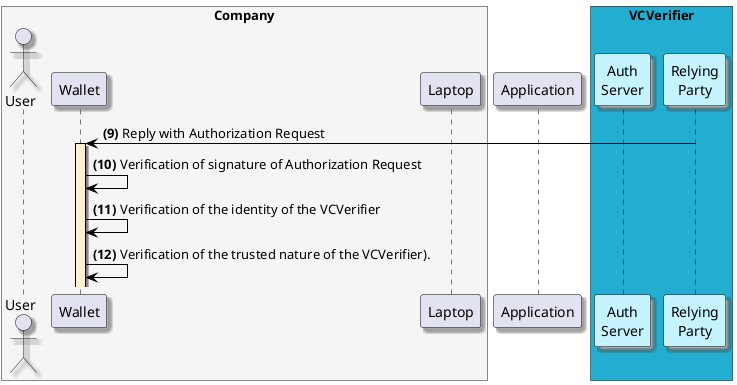

The diagram above was rendered by PlantUML. Its source (embedded in the PNG):
@startuml
skinparam shadowing true
skinparam ParticipantBorderColor black
skinparam arrowcolor black
skinparam SequenceLifeLineBorderColor black
skinparam SequenceLifeLineBackgroundColor PapayaWhip
box "Company" #WhiteSmoke
    actor "User" as user
    participant "Wallet" as mobile
    participant "Laptop" as browser
end box
participant "Application" as portal
box "VCVerifier" #23ADD0
    participant "Auth\nServer" as authserver #C5F3FE
    participant "Relying\nParty" as rp #C5F3FE
end box

rp -> mobile --++: **(9)** Reply with Authorization Request

mobile -> mobile: **(10)** Verification of signature of Authorization Request
mobile -> mobile: **(11)** Verification of the identity of the VCVerifier
mobile -> mobile: **(12)** Verification of the trusted nature of the VCVerifier).
@enduml